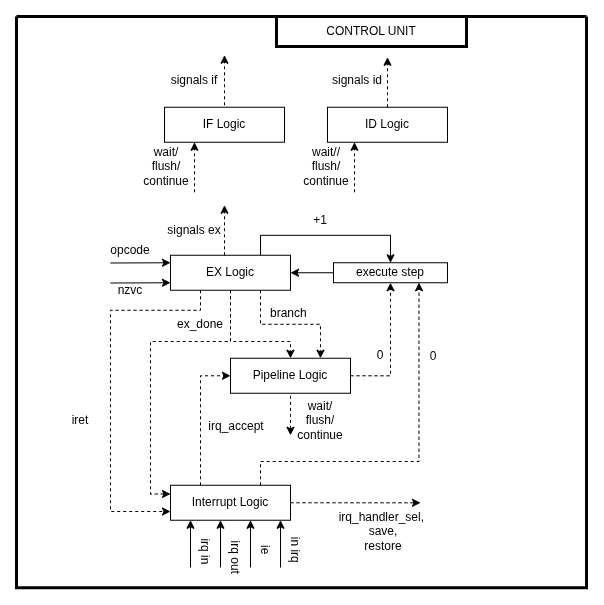

The diagram above was exported from draw.io. Its source (the exported page's mxGraphModel, read from the mxfile embedded in the PNG):
<mxGraphModel dx="2814" dy="2497" grid="1" gridSize="10" guides="1" tooltips="1" connect="1" arrows="1" fold="1" page="1" pageScale="1" pageWidth="827" pageHeight="1169" math="0" shadow="0">
  <root>
    <mxCell id="0" />
    <mxCell id="1" parent="0" />
    <mxCell id="2" parent="1" style="swimlane;startSize=0;strokeWidth=3;" value="" vertex="1">
      <mxGeometry height="571.25" width="570" x="1620" y="-35" as="geometry" />
    </mxCell>
    <mxCell id="3" parent="2" style="text;html=1;whiteSpace=wrap;strokeColor=default;fillColor=none;align=center;verticalAlign=middle;rounded=0;strokeWidth=3;" value="CONTROL UNIT" vertex="1">
      <mxGeometry height="30" width="190" x="260" as="geometry" />
    </mxCell>
    <mxCell id="4" parent="2" style="text;html=1;whiteSpace=wrap;strokeColor=none;fillColor=none;align=center;verticalAlign=middle;rounded=0;" value="0" vertex="1">
      <mxGeometry height="30" width="60" x="387" y="325" as="geometry" />
    </mxCell>
    <mxCell id="5" parent="2" style="text;html=1;whiteSpace=wrap;strokeColor=none;fillColor=none;align=center;verticalAlign=middle;rounded=0;" value="irq_handler_sel,&amp;nbsp;&lt;div&gt;save,&lt;br&gt;restore&lt;/div&gt;" vertex="1">
      <mxGeometry height="60" width="114" x="310" y="485" as="geometry" />
    </mxCell>
    <mxCell id="6" parent="2" style="text;html=1;whiteSpace=wrap;strokeColor=none;fillColor=none;align=center;verticalAlign=middle;rounded=0;" value="wait//&lt;br&gt;flush/&lt;br&gt;continue" vertex="1">
      <mxGeometry height="30" width="60" x="280" y="135" as="geometry" />
    </mxCell>
    <mxCell id="7" parent="2" style="text;html=1;whiteSpace=wrap;strokeColor=none;fillColor=none;align=center;verticalAlign=middle;rounded=0;" value="wait/&lt;br&gt;flush/&lt;br&gt;continue" vertex="1">
      <mxGeometry height="30" width="60" x="120" y="135" as="geometry" />
    </mxCell>
    <mxCell id="8" parent="2" style="text;html=1;whiteSpace=wrap;strokeColor=none;fillColor=none;align=center;verticalAlign=middle;rounded=0;" value="irq_accept" vertex="1">
      <mxGeometry height="30" width="60" x="190" y="395" as="geometry" />
    </mxCell>
    <mxCell id="9" edge="1" parent="1" style="endArrow=classic;html=1;rounded=0;defaultLabelBackgroundColor=page;labelPadding=0 4;entryX=0;entryY=0.75;entryDx=0;entryDy=0;exitX=1;exitY=0.25;exitDx=0;exitDy=0;" value="">
      <mxGeometry height="50" relative="1" width="50" as="geometry">
        <mxPoint x="1794" y="516" as="sourcePoint" />
        <mxPoint x="1794" y="468.75" as="targetPoint" />
      </mxGeometry>
    </mxCell>
    <mxCell id="10" parent="1" style="text;html=1;whiteSpace=wrap;strokeColor=none;fillColor=none;align=center;verticalAlign=middle;rounded=0;rotation=90;" value="&amp;nbsp;irq in" vertex="1">
      <mxGeometry height="30" width="60" x="1779" y="483.75" as="geometry" />
    </mxCell>
    <mxCell id="11" parent="1" style="text;html=1;whiteSpace=wrap;strokeColor=none;fillColor=none;align=center;verticalAlign=middle;rounded=0;rotation=90;" value="irq out" vertex="1">
      <mxGeometry height="10" width="60" x="1809" y="501.25" as="geometry" />
    </mxCell>
    <mxCell id="12" parent="1" style="text;html=1;whiteSpace=wrap;strokeColor=none;fillColor=none;align=center;verticalAlign=middle;rounded=0;rotation=90;" value="ie" vertex="1">
      <mxGeometry height="30" width="60" x="1839" y="483.75" as="geometry" />
    </mxCell>
    <mxCell id="13" edge="1" parent="1" style="endArrow=classic;html=1;rounded=0;defaultLabelBackgroundColor=page;labelPadding=0 4;entryX=0;entryY=0.75;entryDx=0;entryDy=0;exitX=1;exitY=0.25;exitDx=0;exitDy=0;" value="">
      <mxGeometry height="50" relative="1" width="50" as="geometry">
        <mxPoint x="1824" y="516" as="sourcePoint" />
        <mxPoint x="1824" y="468.75" as="targetPoint" />
      </mxGeometry>
    </mxCell>
    <mxCell id="14" edge="1" parent="1" style="endArrow=classic;html=1;rounded=0;defaultLabelBackgroundColor=page;labelPadding=0 4;entryX=0;entryY=0.75;entryDx=0;entryDy=0;exitX=1;exitY=0.25;exitDx=0;exitDy=0;" value="">
      <mxGeometry height="50" relative="1" width="50" as="geometry">
        <mxPoint x="1854" y="516" as="sourcePoint" />
        <mxPoint x="1854" y="468.75" as="targetPoint" />
      </mxGeometry>
    </mxCell>
    <mxCell id="15" edge="1" parent="1" style="endArrow=classic;html=1;rounded=0;defaultLabelBackgroundColor=page;labelPadding=0 4;entryX=0;entryY=0.75;entryDx=0;entryDy=0;exitX=1;exitY=0.25;exitDx=0;exitDy=0;" value="">
      <mxGeometry height="50" relative="1" width="50" as="geometry">
        <mxPoint x="1884" y="516" as="sourcePoint" />
        <mxPoint x="1884" y="468.75" as="targetPoint" />
      </mxGeometry>
    </mxCell>
    <mxCell id="16" parent="1" style="text;html=1;whiteSpace=wrap;strokeColor=none;fillColor=none;align=center;verticalAlign=middle;rounded=0;rotation=90;" value="in irq" vertex="1">
      <mxGeometry height="30" width="60" x="1869" y="483.75" as="geometry" />
    </mxCell>
    <mxCell id="17" parent="1" style="text;html=1;whiteSpace=wrap;strokeColor=none;fillColor=none;align=center;verticalAlign=middle;rounded=0;" value="+1" vertex="1">
      <mxGeometry height="30" width="60" x="1894" y="153.75" as="geometry" />
    </mxCell>
    <mxCell id="18" parent="1" style="text;html=1;whiteSpace=wrap;strokeColor=none;fillColor=none;align=center;verticalAlign=middle;rounded=0;" value="0" vertex="1">
      <mxGeometry height="30" width="60" x="1954" y="288.75" as="geometry" />
    </mxCell>
    <mxCell id="19" parent="1" style="rounded=0;whiteSpace=wrap;html=1;" value="IF Logic" vertex="1">
      <mxGeometry height="35" width="120" x="1768" y="55.75" as="geometry" />
    </mxCell>
    <mxCell id="20" parent="1" style="rounded=0;whiteSpace=wrap;html=1;" value="ID Logic" vertex="1">
      <mxGeometry height="35" width="120" x="1931" y="55.75" as="geometry" />
    </mxCell>
    <mxCell id="21" edge="1" parent="1" source="26" style="edgeStyle=orthogonalEdgeStyle;rounded=0;orthogonalLoop=1;jettySize=auto;html=1;exitX=0.75;exitY=1;exitDx=0;exitDy=0;entryX=0.75;entryY=0;entryDx=0;entryDy=0;defaultLabelBackgroundColor=page;labelPadding=0 4;dashed=1;" target="28">
      <mxGeometry relative="1" as="geometry" />
    </mxCell>
    <mxCell id="22" edge="1" parent="1" source="26" style="edgeStyle=orthogonalEdgeStyle;rounded=0;orthogonalLoop=1;jettySize=auto;html=1;exitX=0.5;exitY=1;exitDx=0;exitDy=0;entryX=0.5;entryY=0;entryDx=0;entryDy=0;defaultLabelBackgroundColor=page;labelPadding=0 4;dashed=1;" target="28">
      <mxGeometry relative="1" as="geometry">
        <Array as="points">
          <mxPoint x="1834" y="290" />
          <mxPoint x="1894" y="290" />
        </Array>
      </mxGeometry>
    </mxCell>
    <mxCell id="23" edge="1" parent="1" source="26" style="edgeStyle=orthogonalEdgeStyle;rounded=0;orthogonalLoop=1;jettySize=auto;html=1;exitX=0.25;exitY=1;exitDx=0;exitDy=0;entryX=0;entryY=0.75;entryDx=0;entryDy=0;defaultLabelBackgroundColor=page;labelPadding=0 4;dashed=1;" target="32">
      <mxGeometry relative="1" x="-0.0249" as="geometry">
        <Array as="points">
          <mxPoint x="1804" y="258.8" />
          <mxPoint x="1714" y="258.8" />
          <mxPoint x="1714" y="460" />
        </Array>
      </mxGeometry>
    </mxCell>
    <mxCell id="24" edge="1" parent="1" source="26" style="edgeStyle=orthogonalEdgeStyle;rounded=0;orthogonalLoop=1;jettySize=auto;html=1;exitX=0.75;exitY=0;exitDx=0;exitDy=0;entryX=0.5;entryY=0;entryDx=0;entryDy=0;defaultLabelBackgroundColor=page;labelPadding=0 4;" target="37">
      <mxGeometry relative="1" as="geometry" />
    </mxCell>
    <mxCell id="25" edge="1" parent="1" source="26" style="edgeStyle=orthogonalEdgeStyle;rounded=0;orthogonalLoop=1;jettySize=auto;html=1;exitX=0.5;exitY=1;exitDx=0;exitDy=0;entryX=0;entryY=0.25;entryDx=0;entryDy=0;defaultLabelBackgroundColor=page;labelPadding=0 4;dashed=1;" target="32">
      <mxGeometry relative="1" x="0.0272" as="geometry">
        <Array as="points">
          <mxPoint x="1834" y="290" />
          <mxPoint x="1754" y="290" />
          <mxPoint x="1754" y="442.5" />
        </Array>
      </mxGeometry>
    </mxCell>
    <mxCell id="26" parent="1" style="rounded=0;whiteSpace=wrap;html=1;" value="EX Logic" vertex="1">
      <mxGeometry height="35" width="120" x="1774" y="203.75" as="geometry" />
    </mxCell>
    <mxCell id="27" edge="1" parent="1" source="28" style="edgeStyle=orthogonalEdgeStyle;rounded=0;orthogonalLoop=1;jettySize=auto;html=1;exitX=1;exitY=0.5;exitDx=0;exitDy=0;entryX=0.5;entryY=1;entryDx=0;entryDy=0;defaultLabelBackgroundColor=page;labelPadding=0 4;dashed=1;" target="37">
      <mxGeometry relative="1" as="geometry" />
    </mxCell>
    <mxCell id="28" parent="1" style="rounded=0;whiteSpace=wrap;html=1;" value="Pipeline Logic" vertex="1">
      <mxGeometry height="35" width="120" x="1834" y="306.75" as="geometry" />
    </mxCell>
    <mxCell id="29" edge="1" parent="1" source="32" style="edgeStyle=orthogonalEdgeStyle;rounded=0;orthogonalLoop=1;jettySize=auto;html=1;exitX=0.25;exitY=0;exitDx=0;exitDy=0;entryX=0;entryY=0.5;entryDx=0;entryDy=0;defaultLabelBackgroundColor=page;labelPadding=0 4;dashed=1;" target="28">
      <mxGeometry relative="1" as="geometry" />
    </mxCell>
    <mxCell id="30" edge="1" parent="1" source="32" style="edgeStyle=orthogonalEdgeStyle;rounded=0;orthogonalLoop=1;jettySize=auto;html=1;exitX=1;exitY=0.5;exitDx=0;exitDy=0;defaultLabelBackgroundColor=page;labelPadding=0 4;dashed=1;">
      <mxGeometry relative="1" x="-0.6172" as="geometry">
        <mxPoint x="2024" y="451.30999999999995" as="targetPoint" />
      </mxGeometry>
    </mxCell>
    <mxCell id="31" edge="1" parent="1" source="32" style="edgeStyle=orthogonalEdgeStyle;rounded=0;orthogonalLoop=1;jettySize=auto;html=1;exitX=0.75;exitY=0;exitDx=0;exitDy=0;entryX=0.75;entryY=1;entryDx=0;entryDy=0;defaultLabelBackgroundColor=page;labelPadding=0 4;dashed=1;" target="37">
      <mxGeometry relative="1" as="geometry">
        <Array as="points">
          <mxPoint x="1864" y="410" />
          <mxPoint x="2022.5" y="410" />
        </Array>
      </mxGeometry>
    </mxCell>
    <mxCell id="32" parent="1" style="rounded=0;whiteSpace=wrap;html=1;" value="Interrupt Logic" vertex="1">
      <mxGeometry height="35" width="120" x="1774" y="433.75" as="geometry" />
    </mxCell>
    <mxCell id="33" parent="1" style="text;html=1;whiteSpace=wrap;strokeColor=none;fillColor=none;align=center;verticalAlign=middle;rounded=0;" value="branch&amp;nbsp;" vertex="1">
      <mxGeometry height="30" width="60" x="1864" y="246.75" as="geometry" />
    </mxCell>
    <mxCell id="34" parent="1" style="text;html=1;whiteSpace=wrap;strokeColor=none;fillColor=none;align=center;verticalAlign=middle;rounded=0;" value="ex_done" vertex="1">
      <mxGeometry height="30" width="60" x="1774" y="257.75" as="geometry" />
    </mxCell>
    <mxCell id="35" parent="1" style="text;html=1;whiteSpace=wrap;strokeColor=none;fillColor=none;align=center;verticalAlign=middle;rounded=0;" value="iret" vertex="1">
      <mxGeometry height="30" width="60" x="1654" y="353.75" as="geometry" />
    </mxCell>
    <mxCell id="36" edge="1" parent="1" source="37" style="edgeStyle=orthogonalEdgeStyle;rounded=0;orthogonalLoop=1;jettySize=auto;html=1;exitX=0;exitY=0.5;exitDx=0;exitDy=0;entryX=1;entryY=0.5;entryDx=0;entryDy=0;defaultLabelBackgroundColor=page;labelPadding=0 4;" target="26">
      <mxGeometry relative="1" as="geometry" />
    </mxCell>
    <mxCell id="37" parent="1" style="rounded=0;whiteSpace=wrap;html=1;" value="execute step" vertex="1">
      <mxGeometry height="20" width="114" x="1937" y="211.25" as="geometry" />
    </mxCell>
    <mxCell id="38" edge="1" parent="1" style="endArrow=classic;html=1;rounded=0;defaultLabelBackgroundColor=page;labelPadding=0 4;entryX=0;entryY=0.25;entryDx=0;entryDy=0;" value="">
      <mxGeometry height="50" relative="1" width="50" as="geometry">
        <mxPoint x="1714" y="211.5" as="sourcePoint" />
        <mxPoint x="1774" y="211.25" as="targetPoint" />
      </mxGeometry>
    </mxCell>
    <mxCell id="39" edge="1" parent="1" style="endArrow=classic;html=1;rounded=0;defaultLabelBackgroundColor=page;labelPadding=0 4;entryX=0;entryY=0.25;entryDx=0;entryDy=0;" value="">
      <mxGeometry height="50" relative="1" width="50" as="geometry">
        <mxPoint x="1714" y="231.5" as="sourcePoint" />
        <mxPoint x="1774" y="231.25" as="targetPoint" />
      </mxGeometry>
    </mxCell>
    <mxCell id="40" parent="1" style="text;html=1;whiteSpace=wrap;strokeColor=none;fillColor=none;align=center;verticalAlign=middle;rounded=0;" value="nzvc" vertex="1">
      <mxGeometry height="30" width="60" x="1704" y="223.75" as="geometry" />
    </mxCell>
    <mxCell id="41" parent="1" style="text;html=1;whiteSpace=wrap;strokeColor=none;fillColor=none;align=center;verticalAlign=middle;rounded=0;" value="opcode" vertex="1">
      <mxGeometry height="30" width="60" x="1704" y="183.75" as="geometry" />
    </mxCell>
    <mxCell id="42" edge="1" parent="1" style="endArrow=classic;dashed=1;html=1;rounded=0;defaultLabelBackgroundColor=page;labelPadding=0 4;endFill=1;" value="">
      <mxGeometry height="50" relative="1" width="50" as="geometry">
        <mxPoint x="1798" y="140.75" as="sourcePoint" />
        <mxPoint x="1798" y="90.75" as="targetPoint" />
      </mxGeometry>
    </mxCell>
    <mxCell id="43" edge="1" parent="1" style="endArrow=classic;dashed=1;html=1;rounded=0;defaultLabelBackgroundColor=page;labelPadding=0 4;endFill=1;" value="">
      <mxGeometry height="50" relative="1" width="50" as="geometry">
        <mxPoint x="1958" y="140.75" as="sourcePoint" />
        <mxPoint x="1958" y="90.75" as="targetPoint" />
      </mxGeometry>
    </mxCell>
    <mxCell id="44" edge="1" parent="1" style="endArrow=none;dashed=1;html=1;rounded=0;defaultLabelBackgroundColor=page;labelPadding=0 4;entryX=0.5;entryY=1;entryDx=0;entryDy=0;endFill=0;startArrow=classic;startFill=1;" target="28" value="">
      <mxGeometry height="50" relative="1" width="50" as="geometry">
        <Array as="points">
          <mxPoint x="1894" y="363.75" />
        </Array>
        <mxPoint x="1894" y="383.75" as="sourcePoint" />
        <mxPoint x="2194" y="373.75" as="targetPoint" />
      </mxGeometry>
    </mxCell>
    <mxCell id="45" parent="1" style="text;html=1;whiteSpace=wrap;strokeColor=none;fillColor=none;align=center;verticalAlign=middle;rounded=0;" value="wait/&lt;br&gt;flush/&lt;br&gt;continue" vertex="1">
      <mxGeometry height="30" width="60" x="1894" y="353.75" as="geometry" />
    </mxCell>
    <mxCell id="46" edge="1" parent="1" style="endArrow=classic;dashed=1;html=1;rounded=0;defaultLabelBackgroundColor=page;labelPadding=0 4;endFill=1;" value="">
      <mxGeometry height="50" relative="1" width="50" as="geometry">
        <mxPoint x="1828" y="53.75" as="sourcePoint" />
        <mxPoint x="1828" y="3.75" as="targetPoint" />
      </mxGeometry>
    </mxCell>
    <mxCell id="47" edge="1" parent="1" style="endArrow=classic;dashed=1;html=1;rounded=0;defaultLabelBackgroundColor=page;labelPadding=0 4;endFill=1;" value="">
      <mxGeometry height="50" relative="1" width="50" as="geometry">
        <mxPoint x="1991" y="55.75" as="sourcePoint" />
        <mxPoint x="1991" y="5.75" as="targetPoint" />
      </mxGeometry>
    </mxCell>
    <mxCell id="48" parent="1" style="text;html=1;whiteSpace=wrap;strokeColor=none;fillColor=none;align=center;verticalAlign=middle;rounded=0;" value="signals if" vertex="1">
      <mxGeometry height="30" width="60" x="1768" y="13.75" as="geometry" />
    </mxCell>
    <mxCell id="49" parent="1" style="text;html=1;whiteSpace=wrap;strokeColor=none;fillColor=none;align=center;verticalAlign=middle;rounded=0;" value="signals id" vertex="1">
      <mxGeometry height="30" width="60" x="1931" y="13.75" as="geometry" />
    </mxCell>
    <mxCell id="50" parent="1" style="text;html=1;whiteSpace=wrap;strokeColor=none;fillColor=none;align=center;verticalAlign=middle;rounded=0;" value="signals ex" vertex="1">
      <mxGeometry height="30" width="60" x="1768" y="163.75" as="geometry" />
    </mxCell>
    <mxCell id="51" edge="1" parent="1" style="endArrow=classic;dashed=1;html=1;rounded=0;defaultLabelBackgroundColor=page;labelPadding=0 4;endFill=1;" value="">
      <mxGeometry height="50" relative="1" width="50" as="geometry">
        <mxPoint x="1828" y="203.75" as="sourcePoint" />
        <mxPoint x="1828" y="153.75" as="targetPoint" />
      </mxGeometry>
    </mxCell>
  </root>
</mxGraphModel>